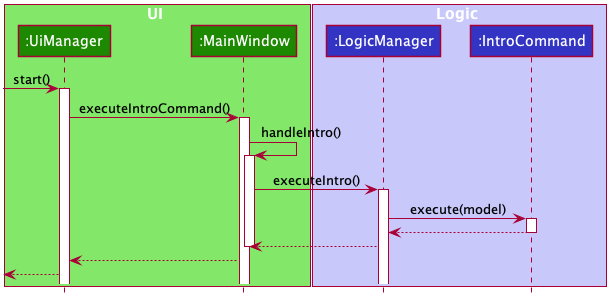

The diagram above was rendered by PlantUML. Its source (embedded in the PNG):
@startuml








skinparam BackgroundColor #FFFFFFF

skinparam Shadowing false

skinparam Class {
    FontColor #FFFFFF
    BorderThickness 1
    BorderColor #FFFFFF
    StereotypeFontColor #FFFFFF
    FontName Arial
}

skinparam Actor {
    BorderColor #000000
    Color #000000
    FontName Arial
}

skinparam Sequence {
    MessageAlign center
    BoxFontSize 15
    BoxPadding 0
    BoxFontColor #FFFFFF
    FontName Arial
}

skinparam Participant {
    FontColor #FFFFFFF
    Padding 20
}

skinparam MinClassWidth 50
skinparam ParticipantPadding 10
skinparam Shadowing false
skinparam DefaultTextAlignment center
skinparam packageStyle Rectangle

hide footbox
hide members
hide circle

box UI #83E769
participant ":UiManager" as UiManager #1D8900
participant ":MainWindow" as MainWindow #1D8900
end box

box Logic #C8C8FA
participant ":LogicManager" as LogicManager #3333C4
participant ":IntroCommand" as IntroCommand #3333C4
end box

[-> UiManager : start()
activate UiManager

UiManager -> MainWindow : executeIntroCommand()
activate MainWindow

MainWindow -> MainWindow : handleIntro()
activate MainWindow

MainWindow -> LogicManager : executeIntro()
activate LogicManager

LogicManager -> IntroCommand : execute(model)
activate IntroCommand

IntroCommand --> LogicManager :
deactivate IntroCommand

LogicManager --> MainWindow
deactivate MainWindow

MainWindow --> UiManager

UiManager -->[

@enduml